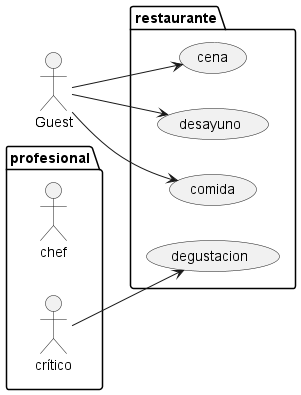

The diagram above was rendered by PlantUML. Its source (embedded in the PNG):
@startuml diagrama13

left to right direction
actor Guest as g

package profesional {
    actor chef as c
    actor "crítico" as fc
}

package restaurante {
    usecase "degustacion" as UC1
    usecase "desayuno" as UC2
    usecase "comida" as UC3
    usecase "cena" as UC4
}

fc --> UC1
g --> UC2
g --> UC3
g --> UC4

@enduml